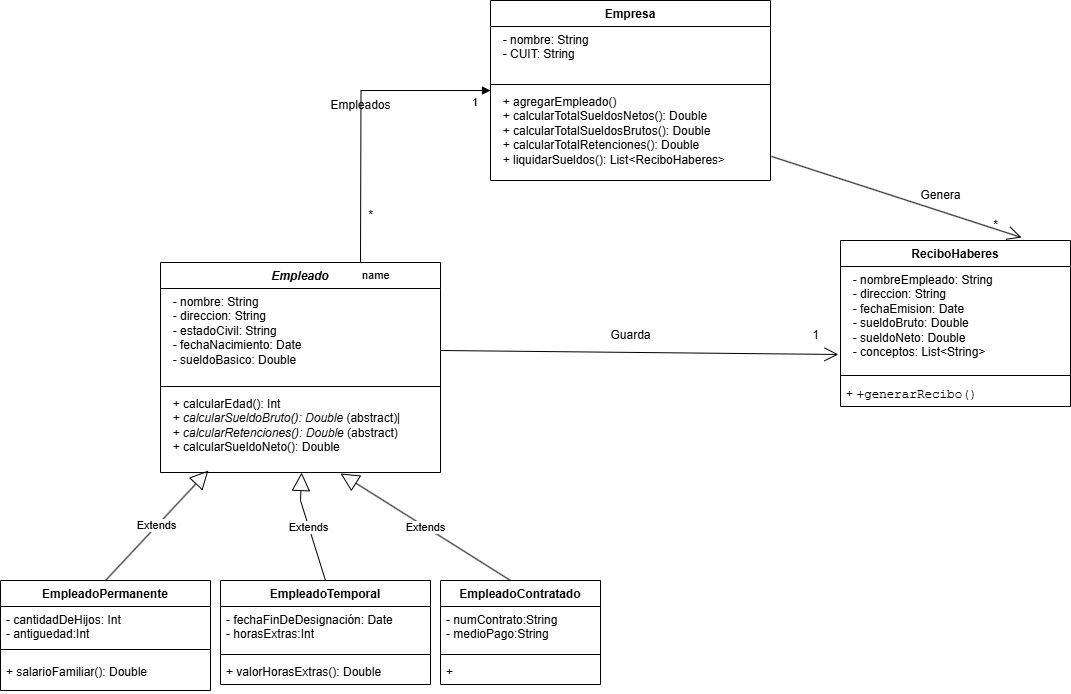

The diagram above was exported from draw.io. Its source (the exported page's mxGraphModel, read from the mxfile embedded in the PNG):
<mxGraphModel dx="2595" dy="1643" grid="1" gridSize="10" guides="1" tooltips="1" connect="1" arrows="1" fold="1" page="1" pageScale="1" pageWidth="1169" pageHeight="826" background="none" math="0" shadow="0">
  <root>
    <mxCell id="0" />
    <mxCell id="1" parent="0" />
    <mxCell id="JSBKw1qsY1ky_ZmLcjZu-47" value="&lt;i&gt;Empleado&lt;/i&gt;" style="swimlane;fontStyle=1;align=center;verticalAlign=top;childLayout=stackLayout;horizontal=1;startSize=26;horizontalStack=0;resizeParent=1;resizeParentMax=0;resizeLast=0;collapsible=1;marginBottom=0;whiteSpace=wrap;html=1;" parent="1" vertex="1">
      <mxGeometry x="110" y="252" width="280" height="210" as="geometry" />
    </mxCell>
    <mxCell id="GryYQUxJEawGXSN2Nokc-17" value="name" style="endArrow=block;endFill=1;html=1;edgeStyle=orthogonalEdgeStyle;align=left;verticalAlign=top;rounded=0;entryX=0;entryY=0.022;entryDx=0;entryDy=0;entryPerimeter=0;" parent="JSBKw1qsY1ky_ZmLcjZu-47" target="GryYQUxJEawGXSN2Nokc-16" edge="1">
      <mxGeometry x="-1" relative="1" as="geometry">
        <mxPoint x="200" as="sourcePoint" />
        <mxPoint x="360" as="targetPoint" />
      </mxGeometry>
    </mxCell>
    <mxCell id="GryYQUxJEawGXSN2Nokc-18" value="1" style="edgeLabel;resizable=0;html=1;align=left;verticalAlign=bottom;" parent="GryYQUxJEawGXSN2Nokc-17" connectable="0" vertex="1">
      <mxGeometry x="-1" relative="1" as="geometry">
        <mxPoint x="110" y="-152" as="offset" />
      </mxGeometry>
    </mxCell>
    <mxCell id="JSBKw1qsY1ky_ZmLcjZu-48" value="&lt;div&gt;&amp;nbsp; - nombre: String&amp;nbsp; &amp;nbsp; &amp;nbsp; &amp;nbsp;&lt;/div&gt;&lt;div&gt;&amp;nbsp; - direccion: String&amp;nbsp; &amp;nbsp;&amp;nbsp;&lt;/div&gt;&lt;div&gt;&amp;nbsp; - estadoCivil: String&amp;nbsp;&amp;nbsp;&lt;/div&gt;&lt;div&gt;&amp;nbsp; - fechaNacimiento: Date&lt;/div&gt;&lt;div&gt;&amp;nbsp; - sueldoBasico: Double&amp;nbsp;&lt;/div&gt;" style="text;strokeColor=none;fillColor=none;align=left;verticalAlign=top;spacingLeft=4;spacingRight=4;overflow=hidden;rotatable=0;points=[[0,0.5],[1,0.5]];portConstraint=eastwest;whiteSpace=wrap;html=1;" parent="JSBKw1qsY1ky_ZmLcjZu-47" vertex="1">
      <mxGeometry y="26" width="280" height="94" as="geometry" />
    </mxCell>
    <mxCell id="JSBKw1qsY1ky_ZmLcjZu-49" value="" style="line;strokeWidth=1;fillColor=none;align=left;verticalAlign=middle;spacingTop=-1;spacingLeft=3;spacingRight=3;rotatable=0;labelPosition=right;points=[];portConstraint=eastwest;strokeColor=inherit;" parent="JSBKw1qsY1ky_ZmLcjZu-47" vertex="1">
      <mxGeometry y="120" width="280" height="8" as="geometry" />
    </mxCell>
    <mxCell id="JSBKw1qsY1ky_ZmLcjZu-50" value="&lt;div&gt;&amp;nbsp; + calcularEdad(): Int&amp;nbsp; &amp;nbsp;&lt;/div&gt;&lt;div&gt;&amp;nbsp; + &lt;i&gt;calcularSueldoBruto(): Double&lt;/i&gt; (abstract)|&lt;/div&gt;&lt;div&gt;&amp;nbsp; + &lt;i&gt;calcularRetenciones(): Double&lt;/i&gt; (abstract)&lt;/div&gt;&lt;div&gt;&amp;nbsp; + calcularSueldoNeto(): Double&amp;nbsp;&amp;nbsp;&lt;/div&gt;" style="text;strokeColor=none;fillColor=none;align=left;verticalAlign=top;spacingLeft=4;spacingRight=4;overflow=hidden;rotatable=0;points=[[0,0.5],[1,0.5]];portConstraint=eastwest;whiteSpace=wrap;html=1;" parent="JSBKw1qsY1ky_ZmLcjZu-47" vertex="1">
      <mxGeometry y="128" width="280" height="82" as="geometry" />
    </mxCell>
    <mxCell id="JSBKw1qsY1ky_ZmLcjZu-51" value="EmpleadoPermanente" style="swimlane;fontStyle=1;align=center;verticalAlign=top;childLayout=stackLayout;horizontal=1;startSize=26;horizontalStack=0;resizeParent=1;resizeParentMax=0;resizeLast=0;collapsible=1;marginBottom=0;whiteSpace=wrap;html=1;" parent="1" vertex="1">
      <mxGeometry x="-50" y="570" width="210" height="110" as="geometry" />
    </mxCell>
    <mxCell id="JSBKw1qsY1ky_ZmLcjZu-52" value="- cantidadDeHijos: Int&lt;br&gt;- antiguedad:Int" style="text;strokeColor=none;fillColor=none;align=left;verticalAlign=top;spacingLeft=4;spacingRight=4;overflow=hidden;rotatable=0;points=[[0,0.5],[1,0.5]];portConstraint=eastwest;whiteSpace=wrap;html=1;" parent="JSBKw1qsY1ky_ZmLcjZu-51" vertex="1">
      <mxGeometry y="26" width="210" height="34" as="geometry" />
    </mxCell>
    <mxCell id="JSBKw1qsY1ky_ZmLcjZu-53" value="" style="line;strokeWidth=1;fillColor=none;align=left;verticalAlign=middle;spacingTop=-1;spacingLeft=3;spacingRight=3;rotatable=0;labelPosition=right;points=[];portConstraint=eastwest;strokeColor=inherit;" parent="JSBKw1qsY1ky_ZmLcjZu-51" vertex="1">
      <mxGeometry y="60" width="210" height="18" as="geometry" />
    </mxCell>
    <mxCell id="JSBKw1qsY1ky_ZmLcjZu-60" value="+ salarioFamiliar(): Double" style="text;strokeColor=none;fillColor=none;align=left;verticalAlign=top;spacingLeft=4;spacingRight=4;overflow=hidden;rotatable=0;points=[[0,0.5],[1,0.5]];portConstraint=eastwest;whiteSpace=wrap;html=1;" parent="JSBKw1qsY1ky_ZmLcjZu-51" vertex="1">
      <mxGeometry y="78" width="210" height="32" as="geometry" />
    </mxCell>
    <mxCell id="JSBKw1qsY1ky_ZmLcjZu-56" value="EmpleadoTemporal" style="swimlane;fontStyle=1;align=center;verticalAlign=top;childLayout=stackLayout;horizontal=1;startSize=26;horizontalStack=0;resizeParent=1;resizeParentMax=0;resizeLast=0;collapsible=1;marginBottom=0;whiteSpace=wrap;html=1;" parent="1" vertex="1">
      <mxGeometry x="170" y="570" width="210" height="104" as="geometry" />
    </mxCell>
    <mxCell id="JSBKw1qsY1ky_ZmLcjZu-57" value="- fechaFinDeDesignación: Date&lt;br&gt;- horasExtras:Int&amp;nbsp;" style="text;strokeColor=none;fillColor=none;align=left;verticalAlign=top;spacingLeft=4;spacingRight=4;overflow=hidden;rotatable=0;points=[[0,0.5],[1,0.5]];portConstraint=eastwest;whiteSpace=wrap;html=1;" parent="JSBKw1qsY1ky_ZmLcjZu-56" vertex="1">
      <mxGeometry y="26" width="210" height="44" as="geometry" />
    </mxCell>
    <mxCell id="JSBKw1qsY1ky_ZmLcjZu-58" value="" style="line;strokeWidth=1;fillColor=none;align=left;verticalAlign=middle;spacingTop=-1;spacingLeft=3;spacingRight=3;rotatable=0;labelPosition=right;points=[];portConstraint=eastwest;strokeColor=inherit;" parent="JSBKw1qsY1ky_ZmLcjZu-56" vertex="1">
      <mxGeometry y="70" width="210" height="8" as="geometry" />
    </mxCell>
    <mxCell id="JSBKw1qsY1ky_ZmLcjZu-59" value="+ valorHorasExtras(): Double" style="text;strokeColor=none;fillColor=none;align=left;verticalAlign=top;spacingLeft=4;spacingRight=4;overflow=hidden;rotatable=0;points=[[0,0.5],[1,0.5]];portConstraint=eastwest;whiteSpace=wrap;html=1;" parent="JSBKw1qsY1ky_ZmLcjZu-56" vertex="1">
      <mxGeometry y="78" width="210" height="26" as="geometry" />
    </mxCell>
    <mxCell id="GryYQUxJEawGXSN2Nokc-1" value="ReciboHaberes" style="swimlane;fontStyle=1;align=center;verticalAlign=top;childLayout=stackLayout;horizontal=1;startSize=26;horizontalStack=0;resizeParent=1;resizeParentMax=0;resizeLast=0;collapsible=1;marginBottom=0;whiteSpace=wrap;html=1;" parent="1" vertex="1">
      <mxGeometry x="790" y="230" width="230" height="166" as="geometry" />
    </mxCell>
    <mxCell id="GryYQUxJEawGXSN2Nokc-2" value="&lt;div&gt;&amp;nbsp; - nombreEmpleado: String&lt;/div&gt;&lt;div&gt;&amp;nbsp; - direccion: String&amp;nbsp; &amp;nbsp; &amp;nbsp;&lt;/div&gt;&lt;div&gt;&amp;nbsp; - fechaEmision: Date&amp;nbsp; &amp;nbsp;&amp;nbsp;&lt;/div&gt;&lt;div&gt;&amp;nbsp; - sueldoBruto: Double&amp;nbsp; &amp;nbsp;&lt;/div&gt;&lt;div&gt;&amp;nbsp; - sueldoNeto: Double&amp;nbsp; &amp;nbsp;&amp;nbsp;&lt;/div&gt;&lt;div&gt;&amp;nbsp; - conceptos: List&amp;lt;String&amp;gt;&amp;nbsp;&lt;/div&gt;" style="text;strokeColor=none;fillColor=none;align=left;verticalAlign=top;spacingLeft=4;spacingRight=4;overflow=hidden;rotatable=0;points=[[0,0.5],[1,0.5]];portConstraint=eastwest;whiteSpace=wrap;html=1;" parent="GryYQUxJEawGXSN2Nokc-1" vertex="1">
      <mxGeometry y="26" width="230" height="104" as="geometry" />
    </mxCell>
    <mxCell id="GryYQUxJEawGXSN2Nokc-24" value="" style="line;strokeWidth=1;fillColor=none;align=left;verticalAlign=middle;spacingTop=-1;spacingLeft=3;spacingRight=3;rotatable=0;labelPosition=right;points=[];portConstraint=eastwest;strokeColor=inherit;" parent="GryYQUxJEawGXSN2Nokc-1" vertex="1">
      <mxGeometry y="130" width="230" height="10" as="geometry" />
    </mxCell>
    <mxCell id="GryYQUxJEawGXSN2Nokc-4" value="+&amp;nbsp;&lt;span style=&quot;font-family: Menlo, &amp;quot;Roboto Mono&amp;quot;, &amp;quot;Courier New&amp;quot;, Courier, monospace, Inter, sans-serif; font-size: 12.573px; background-color: transparent; color: light-dark(rgb(0, 0, 0), rgb(255, 255, 255));&quot;&gt;+generarRecibo&lt;/span&gt;&lt;span style=&quot;font-family: Menlo, &amp;quot;Roboto Mono&amp;quot;, &amp;quot;Courier New&amp;quot;, Courier, monospace, Inter, sans-serif; font-size: 12.573px; background-color: transparent;&quot;&gt;&lt;font color=&quot;#20262d&quot;&gt;()&lt;/font&gt;&lt;/span&gt;" style="text;strokeColor=none;fillColor=none;align=left;verticalAlign=top;spacingLeft=4;spacingRight=4;overflow=hidden;rotatable=0;points=[[0,0.5],[1,0.5]];portConstraint=eastwest;whiteSpace=wrap;html=1;" parent="GryYQUxJEawGXSN2Nokc-1" vertex="1">
      <mxGeometry y="140" width="230" height="26" as="geometry" />
    </mxCell>
    <mxCell id="GryYQUxJEawGXSN2Nokc-3" value="" style="line;strokeWidth=1;fillColor=none;align=left;verticalAlign=middle;spacingTop=-1;spacingLeft=3;spacingRight=3;rotatable=0;labelPosition=right;points=[];portConstraint=eastwest;strokeColor=inherit;" parent="GryYQUxJEawGXSN2Nokc-1" vertex="1">
      <mxGeometry y="166" width="230" as="geometry" />
    </mxCell>
    <mxCell id="GryYQUxJEawGXSN2Nokc-5" value="EmpleadoContratado" style="swimlane;fontStyle=1;align=center;verticalAlign=top;childLayout=stackLayout;horizontal=1;startSize=26;horizontalStack=0;resizeParent=1;resizeParentMax=0;resizeLast=0;collapsible=1;marginBottom=0;whiteSpace=wrap;html=1;" parent="1" vertex="1">
      <mxGeometry x="390" y="570" width="160" height="104" as="geometry" />
    </mxCell>
    <mxCell id="GryYQUxJEawGXSN2Nokc-6" value="- numContrato:String&lt;br&gt;- medioPago:String" style="text;strokeColor=none;fillColor=none;align=left;verticalAlign=top;spacingLeft=4;spacingRight=4;overflow=hidden;rotatable=0;points=[[0,0.5],[1,0.5]];portConstraint=eastwest;whiteSpace=wrap;html=1;" parent="GryYQUxJEawGXSN2Nokc-5" vertex="1">
      <mxGeometry y="26" width="160" height="44" as="geometry" />
    </mxCell>
    <mxCell id="GryYQUxJEawGXSN2Nokc-7" value="" style="line;strokeWidth=1;fillColor=none;align=left;verticalAlign=middle;spacingTop=-1;spacingLeft=3;spacingRight=3;rotatable=0;labelPosition=right;points=[];portConstraint=eastwest;strokeColor=inherit;" parent="GryYQUxJEawGXSN2Nokc-5" vertex="1">
      <mxGeometry y="70" width="160" height="8" as="geometry" />
    </mxCell>
    <mxCell id="GryYQUxJEawGXSN2Nokc-8" value="+" style="text;strokeColor=none;fillColor=none;align=left;verticalAlign=top;spacingLeft=4;spacingRight=4;overflow=hidden;rotatable=0;points=[[0,0.5],[1,0.5]];portConstraint=eastwest;whiteSpace=wrap;html=1;" parent="GryYQUxJEawGXSN2Nokc-5" vertex="1">
      <mxGeometry y="78" width="160" height="26" as="geometry" />
    </mxCell>
    <mxCell id="GryYQUxJEawGXSN2Nokc-11" value="Extends" style="endArrow=block;endSize=16;endFill=0;html=1;rounded=0;entryX=0.504;entryY=1;entryDx=0;entryDy=0;entryPerimeter=0;exitX=0.5;exitY=0;exitDx=0;exitDy=0;" parent="1" source="JSBKw1qsY1ky_ZmLcjZu-56" target="JSBKw1qsY1ky_ZmLcjZu-50" edge="1">
      <mxGeometry width="160" relative="1" as="geometry">
        <mxPoint x="210" y="570" as="sourcePoint" />
        <mxPoint x="358" y="468" as="targetPoint" />
        <Array as="points">
          <mxPoint x="250" y="490" />
        </Array>
      </mxGeometry>
    </mxCell>
    <mxCell id="GryYQUxJEawGXSN2Nokc-10" value="Extends" style="endArrow=block;endSize=16;endFill=0;html=1;rounded=0;entryX=0.171;entryY=0.976;entryDx=0;entryDy=0;entryPerimeter=0;exitX=0.5;exitY=0;exitDx=0;exitDy=0;" parent="1" source="JSBKw1qsY1ky_ZmLcjZu-51" target="JSBKw1qsY1ky_ZmLcjZu-50" edge="1">
      <mxGeometry width="160" relative="1" as="geometry">
        <mxPoint y="570" as="sourcePoint" />
        <mxPoint x="160" y="570" as="targetPoint" />
      </mxGeometry>
    </mxCell>
    <mxCell id="GryYQUxJEawGXSN2Nokc-12" value="Extends" style="endArrow=block;endSize=16;endFill=0;html=1;rounded=0;entryX=0.643;entryY=1.012;entryDx=0;entryDy=0;entryPerimeter=0;" parent="1" target="JSBKw1qsY1ky_ZmLcjZu-50" edge="1">
      <mxGeometry width="160" relative="1" as="geometry">
        <mxPoint x="460" y="570" as="sourcePoint" />
        <mxPoint x="608" y="468" as="targetPoint" />
      </mxGeometry>
    </mxCell>
    <mxCell id="GryYQUxJEawGXSN2Nokc-13" value="Empresa" style="swimlane;fontStyle=1;align=center;verticalAlign=top;childLayout=stackLayout;horizontal=1;startSize=26;horizontalStack=0;resizeParent=1;resizeParentMax=0;resizeLast=0;collapsible=1;marginBottom=0;whiteSpace=wrap;html=1;" parent="1" vertex="1">
      <mxGeometry x="440" y="-10" width="280" height="180" as="geometry" />
    </mxCell>
    <mxCell id="GryYQUxJEawGXSN2Nokc-14" value="&lt;div&gt;&amp;nbsp; - nombre: String&amp;nbsp; &amp;nbsp; &amp;nbsp; &amp;nbsp;&lt;/div&gt;&lt;div&gt;&amp;nbsp; - CUIT: String&amp;nbsp; &amp;nbsp; &amp;nbsp; &amp;nbsp; &amp;nbsp;&lt;/div&gt;" style="text;strokeColor=none;fillColor=none;align=left;verticalAlign=top;spacingLeft=4;spacingRight=4;overflow=hidden;rotatable=0;points=[[0,0.5],[1,0.5]];portConstraint=eastwest;whiteSpace=wrap;html=1;" parent="GryYQUxJEawGXSN2Nokc-13" vertex="1">
      <mxGeometry y="26" width="280" height="54" as="geometry" />
    </mxCell>
    <mxCell id="GryYQUxJEawGXSN2Nokc-15" value="" style="line;strokeWidth=1;fillColor=none;align=left;verticalAlign=middle;spacingTop=-1;spacingLeft=3;spacingRight=3;rotatable=0;labelPosition=right;points=[];portConstraint=eastwest;strokeColor=inherit;" parent="GryYQUxJEawGXSN2Nokc-13" vertex="1">
      <mxGeometry y="80" width="280" height="8" as="geometry" />
    </mxCell>
    <mxCell id="GryYQUxJEawGXSN2Nokc-16" value="&lt;div&gt;&amp;nbsp; + agregarEmpleado()&amp;nbsp; &amp;nbsp;&amp;nbsp;&lt;/div&gt;&lt;div&gt;&amp;nbsp; + calcularTotalSueldosNetos(): Double&amp;nbsp;&lt;/div&gt;&lt;div&gt;&amp;nbsp; + calcularTotalSueldosBrutos(): Double&amp;nbsp;&lt;/div&gt;&lt;div&gt;&amp;nbsp; + calcularTotalRetenciones(): Double&amp;nbsp;&lt;/div&gt;&lt;div&gt;&amp;nbsp; + liquidarSueldos(): List&amp;lt;ReciboHaberes&amp;gt;&lt;/div&gt;" style="text;strokeColor=none;fillColor=none;align=left;verticalAlign=top;spacingLeft=4;spacingRight=4;overflow=hidden;rotatable=0;points=[[0,0.5],[1,0.5]];portConstraint=eastwest;whiteSpace=wrap;html=1;" parent="GryYQUxJEawGXSN2Nokc-13" vertex="1">
      <mxGeometry y="88" width="280" height="92" as="geometry" />
    </mxCell>
    <mxCell id="GryYQUxJEawGXSN2Nokc-19" value="*" style="text;html=1;align=center;verticalAlign=middle;resizable=0;points=[];autosize=1;strokeColor=none;fillColor=none;" parent="1" vertex="1">
      <mxGeometry x="305" y="190" width="30" height="30" as="geometry" />
    </mxCell>
    <mxCell id="GryYQUxJEawGXSN2Nokc-22" value="Empleados" style="text;html=1;align=center;verticalAlign=middle;resizable=0;points=[];autosize=1;strokeColor=none;fillColor=none;" parent="1" vertex="1">
      <mxGeometry x="270" y="80" width="80" height="30" as="geometry" />
    </mxCell>
    <mxCell id="XLvh0K8HPq6D9TS0xVtM-2" value="Genera" style="text;html=1;align=center;verticalAlign=middle;resizable=0;points=[];autosize=1;strokeColor=none;fillColor=none;" vertex="1" parent="1">
      <mxGeometry x="860" y="170" width="60" height="30" as="geometry" />
    </mxCell>
    <mxCell id="XLvh0K8HPq6D9TS0xVtM-5" value="" style="endArrow=open;endFill=1;endSize=12;html=1;rounded=0;entryX=0.787;entryY=-0.018;entryDx=0;entryDy=0;exitX=1.004;exitY=0.739;exitDx=0;exitDy=0;exitPerimeter=0;entryPerimeter=0;" edge="1" parent="1" source="GryYQUxJEawGXSN2Nokc-16" target="GryYQUxJEawGXSN2Nokc-1">
      <mxGeometry width="160" relative="1" as="geometry">
        <mxPoint x="721" y="146" as="sourcePoint" />
        <mxPoint x="992" y="228" as="targetPoint" />
      </mxGeometry>
    </mxCell>
    <mxCell id="XLvh0K8HPq6D9TS0xVtM-4" value="*" style="text;html=1;align=center;verticalAlign=middle;resizable=0;points=[];autosize=1;strokeColor=none;fillColor=none;" vertex="1" parent="1">
      <mxGeometry x="930" y="200" width="30" height="30" as="geometry" />
    </mxCell>
    <mxCell id="XLvh0K8HPq6D9TS0xVtM-6" value="" style="endArrow=open;endFill=1;endSize=12;html=1;rounded=0;entryX=-0.009;entryY=0.846;entryDx=0;entryDy=0;entryPerimeter=0;" edge="1" parent="1" target="GryYQUxJEawGXSN2Nokc-2">
      <mxGeometry width="160" relative="1" as="geometry">
        <mxPoint x="390" y="340" as="sourcePoint" />
        <mxPoint x="550" y="340" as="targetPoint" />
      </mxGeometry>
    </mxCell>
    <mxCell id="XLvh0K8HPq6D9TS0xVtM-7" value="Guarda" style="text;html=1;align=center;verticalAlign=middle;resizable=0;points=[];autosize=1;strokeColor=none;fillColor=none;" vertex="1" parent="1">
      <mxGeometry x="550" y="310" width="60" height="30" as="geometry" />
    </mxCell>
    <mxCell id="XLvh0K8HPq6D9TS0xVtM-8" value="1" style="text;html=1;align=center;verticalAlign=middle;resizable=0;points=[];autosize=1;strokeColor=none;fillColor=none;" vertex="1" parent="1">
      <mxGeometry x="750" y="310" width="30" height="30" as="geometry" />
    </mxCell>
  </root>
</mxGraphModel>